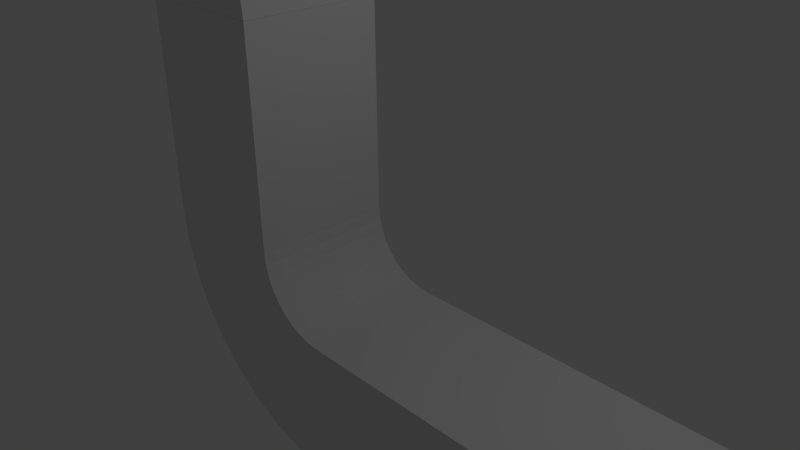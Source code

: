 # Source: Luftschacht.blend  (saved by Blender 2.69.0; exported with 4.5.12 LTS)
import bpy
from mathutils import Matrix  # noqa: F401  (used for matrix-valued properties, if any)

bpy.ops.wm.read_factory_settings(use_empty=True)
scene = bpy.context.scene
scene.name = 'Scene'

# ---- collections
col_collection_1 = bpy.data.collections.new('Collection 1'); scene.collection.children.link(col_collection_1)

# ---- world
world_world = bpy.data.worlds.new('World'); scene.world = world_world
world_world.color = (0.05088, 0.05088, 0.05088)
world_world.use_sun_shadow = False
world_world.sun_shadow_jitter_overblur = 0.0
world_world.cycles.sampling_method = 'MANUAL'
world_world.cycles.sample_map_resolution = 256

# ---- cameras
cam_camera = bpy.data.cameras.new('Camera')
cam_camera.clip_end = 100.0
cam_camera.lens = 35.0
cam_camera.sensor_width = 32.0
cam_camera.sensor_height = 18.0
cam_camera.ortho_scale = 7.314
cam_camera.dof.focus_distance = 0.0
cam_camera.dof.aperture_fstop = 128.0

# ---- lights
light_lamp = bpy.data.lights.new('Lamp', 'POINT')
light_lamp.transmission_factor = 0.0
light_lamp.cutoff_distance = 30.0
light_lamp.energy = 100.0
light_lamp.shadow_buffer_clip_start = 1.001
light_lamp.shadow_soft_size = 0.1
light_lamp.shadow_maximum_resolution = 0.006
light_lamp.use_absolute_resolution = True
light_lamp.cycles.use_multiple_importance_sampling = False

# ---- meshes
me_plane_014 = bpy.data.meshes.new('Plane.014')
me_plane_014.from_pydata([(3.0, -1.0, 2.0), (1.0, -1.0, 2.0), (3.0, 1.0, 2.0), (1.0, 1.0, 2.0), (2.954, -1.0, 1.479), (0.9848, -1.0, 1.826), (2.954, 1.0, 1.479), (0.9848, 1.0, 1.826), (2.819, -1.0, 0.9739), (0.9397, -1.0, 1.658), (2.819, 1.0, 0.9739), (0.9397, 1.0, 1.658), (2.598, -1.0, 0.5), (0.866, -1.0, 1.5), (2.598, 1.0, 0.5), (0.866, 1.0, 1.5), (2.298, -1.0, 0.07164), (0.766, -1.0, 1.357), (2.298, 1.0, 0.07164), (0.766, 1.0, 1.357), (1.928, -1.0, -0.2981), (0.6428, -1.0, 1.234), (1.928, 1.0, -0.2981), (0.6428, 1.0, 1.234), (1.5, -1.0, -0.5981), (0.5, -1.0, 1.134), (1.5, 1.0, -0.5981), (0.5, 1.0, 1.134), (1.026, -1.0, -0.8191), (0.342, -1.0, 1.06), (1.026, 1.0, -0.8191), (0.342, 1.0, 1.06), (0.5209, -1.0, -0.9544), (0.1736, -1.0, 1.015), (0.5209, 1.0, -0.9544), (0.1736, 1.0, 1.015), (8.663e-07, -1.0, -1.0), (1.51e-07, -1.0, 1.0), (8.663e-07, 1.0, -1.0), (1.51e-07, 1.0, 1.0)], [], [(4, 6, 10, 8), (0, 2, 6, 4), (3, 1, 5, 7), (2, 3, 7, 6), (1, 0, 4, 5), (8, 10, 14, 12), (7, 5, 9, 11), (6, 7, 11, 10), (5, 4, 8, 9), (12, 14, 18, 16), (11, 9, 13, 15), (10, 11, 15, 14), (9, 8, 12, 13), (16, 18, 22, 20), (15, 13, 17, 19), (14, 15, 19, 18), (13, 12, 16, 17), (20, 22, 26, 24), (19, 17, 21, 23), (18, 19, 23, 22), (17, 16, 20, 21), (24, 26, 30, 28), (23, 21, 25, 27), (22, 23, 27, 26), (21, 20, 24, 25), (28, 30, 34, 32), (27, 25, 29, 31), (26, 27, 31, 30), (25, 24, 28, 29), (32, 34, 38, 36), (31, 29, 33, 35), (30, 31, 35, 34), (29, 28, 32, 33), (35, 33, 37, 39), (34, 35, 39, 38), (33, 32, 36, 37)])
me_plane_014.use_remesh_preserve_volume = False
me_plane_014.use_remesh_preserve_attributes = False
me_plane_014.use_mirror_vertex_groups = False
me_plane_014.update()
me_plane_013 = bpy.data.meshes.new('Plane.013')
me_plane_013.from_pydata([(3.0, -1.0, 2.0), (1.0, -1.0, 2.0), (3.0, 1.0, 2.0), (1.0, 1.0, 2.0), (2.954, -1.0, 1.479), (0.9848, -1.0, 1.826), (2.954, 1.0, 1.479), (0.9848, 1.0, 1.826), (2.819, -1.0, 0.9739), (0.9397, -1.0, 1.658), (2.819, 1.0, 0.9739), (0.9397, 1.0, 1.658), (2.598, -1.0, 0.5), (0.866, -1.0, 1.5), (2.598, 1.0, 0.5), (0.866, 1.0, 1.5), (2.298, -1.0, 0.07164), (0.766, -1.0, 1.357), (2.298, 1.0, 0.07164), (0.766, 1.0, 1.357), (1.928, -1.0, -0.2981), (0.6428, -1.0, 1.234), (1.928, 1.0, -0.2981), (0.6428, 1.0, 1.234), (1.5, -1.0, -0.5981), (0.5, -1.0, 1.134), (1.5, 1.0, -0.5981), (0.5, 1.0, 1.134), (1.026, -1.0, -0.8191), (0.342, -1.0, 1.06), (1.026, 1.0, -0.8191), (0.342, 1.0, 1.06), (0.5209, -1.0, -0.9544), (0.1736, -1.0, 1.015), (0.5209, 1.0, -0.9544), (0.1736, 1.0, 1.015), (8.663e-07, -1.0, -1.0), (1.51e-07, -1.0, 1.0), (8.663e-07, 1.0, -1.0), (1.51e-07, 1.0, 1.0)], [], [(4, 6, 10, 8), (0, 2, 6, 4), (3, 1, 5, 7), (2, 3, 7, 6), (1, 0, 4, 5), (8, 10, 14, 12), (7, 5, 9, 11), (6, 7, 11, 10), (5, 4, 8, 9), (12, 14, 18, 16), (11, 9, 13, 15), (10, 11, 15, 14), (9, 8, 12, 13), (16, 18, 22, 20), (15, 13, 17, 19), (14, 15, 19, 18), (13, 12, 16, 17), (20, 22, 26, 24), (19, 17, 21, 23), (18, 19, 23, 22), (17, 16, 20, 21), (24, 26, 30, 28), (23, 21, 25, 27), (22, 23, 27, 26), (21, 20, 24, 25), (28, 30, 34, 32), (27, 25, 29, 31), (26, 27, 31, 30), (25, 24, 28, 29), (32, 34, 38, 36), (31, 29, 33, 35), (30, 31, 35, 34), (29, 28, 32, 33), (35, 33, 37, 39), (34, 35, 39, 38), (33, 32, 36, 37)])
me_plane_013.use_remesh_preserve_volume = False
me_plane_013.use_remesh_preserve_attributes = False
me_plane_013.use_mirror_vertex_groups = False
me_plane_013.update()
me_plane_012 = bpy.data.meshes.new('Plane.012')
me_plane_012.from_pydata([(8.345e-07, -1.0, -1.0), (1.192e-07, -1.0, 1.0), (8.345e-07, 1.0, -1.0), (1.192e-07, 1.0, 1.0), (3.0, -1.0, -1.0), (3.0, -1.0, 1.0), (3.0, 1.0, -1.0), (3.0, 1.0, 1.0)], [], [(0, 2, 6, 4), (3, 1, 5, 7), (2, 3, 7, 6), (0, 1, 5, 4)])
me_plane_012.use_remesh_preserve_volume = False
me_plane_012.use_remesh_preserve_attributes = False
me_plane_012.use_mirror_vertex_groups = False
me_plane_012.update()
me_plane_011 = bpy.data.meshes.new('Plane.011')
me_plane_011.from_pydata([(8.345e-07, -1.0, -1.0), (1.192e-07, -1.0, 1.0), (8.345e-07, 1.0, -1.0), (1.192e-07, 1.0, 1.0), (3.0, -1.0, -1.0), (3.0, -1.0, 1.0), (3.0, 1.0, -1.0), (3.0, 1.0, 1.0)], [], [(0, 2, 6, 4), (3, 1, 5, 7), (2, 3, 7, 6), (0, 1, 5, 4)])
me_plane_011.use_remesh_preserve_volume = False
me_plane_011.use_remesh_preserve_attributes = False
me_plane_011.use_mirror_vertex_groups = False
me_plane_011.update()
me_plane_010 = bpy.data.meshes.new('Plane.010')
me_plane_010.from_pydata([(1.0, -1.0, 0.0), (-1.0, -1.0, 0.0), (1.0, 1.0, 0.0), (-1.0, 1.0, 0.0), (1.135, -1.135, 0.1054), (-1.135, -1.135, 0.1054), (1.135, 1.135, 0.1054), (-1.135, 1.135, 0.1054), (1.135, -1.135, 0.2152), (-1.135, -1.135, 0.2152), (1.135, 1.135, 0.2152), (-1.135, 1.135, 0.2152), (1.542e-08, -1.135, 0.3127), (1.542e-08, 1.135, 0.3127), (-1.135, 0.0, 0.2152), (1.135, 0.0, 0.2152), (-0.5674, -1.135, 0.2932), (-0.5674, 1.135, 0.2932), (-1.135, -0.5674, 0.2152), (1.135, 0.5674, 0.2152), (0.5674, -1.135, 0.2932), (0.5674, 1.135, 0.2932), (-1.135, 0.5674, 0.2152), (1.135, -0.5674, 0.2152), (-0.8511, -1.135, 0.2655), (-0.8511, 1.135, 0.2655), (-1.135, -0.8511, 0.2152), (1.135, 0.8511, 0.2152), (0.8511, -1.135, 0.2655), (0.8511, 1.135, 0.2655), (-1.135, 0.8511, 0.2152), (1.135, -0.8511, 0.2152), (0.8511, 0.0, 0.2655), (-0.8511, 0.0, 0.2655), (1.542e-08, -0.8511, 0.3127), (-0.2837, -1.135, 0.308), (-0.2837, 1.135, 0.308), (-1.135, -0.2837, 0.2152), (1.135, 0.2837, 0.2152), (0.2837, -1.135, 0.308), (0.2837, 1.135, 0.308), (-1.135, 0.2837, 0.2152), (1.135, -0.2837, 0.2152), (1.542e-08, 0.8511, 0.3127), (0.8511, 0.5674, 0.2655), (0.5674, 0.8511, 0.2932), (0.8511, -0.5674, 0.2655), (0.5674, -0.8511, 0.2932), (-0.8511, -0.5674, 0.2655), (-0.5674, -0.8511, 0.2932), (-0.8511, 0.5674, 0.2655), (-0.5674, 0.8511, 0.2932), (0.8511, 0.8511, 0.2655), (0.8511, -0.2837, 0.2655), (-0.2837, 0.8511, 0.308), (0.8511, 0.2837, 0.2655), (0.2837, 0.8511, 0.308), (0.8511, -0.8511, 0.2655), (0.2837, -0.8511, 0.308), (-0.2837, -0.8511, 0.308), (-0.8511, -0.8511, 0.2655), (-0.8511, -0.2837, 0.2655), (-0.8511, 0.2837, 0.2655), (-0.8511, 0.8511, 0.2655), (1.182e-08, 0.0, 0.265), (0.5674, 0.0, 0.2455), (-0.5674, 0.0, 0.2455), (1.182e-08, -0.5674, 0.265), (1.182e-08, 0.5674, 0.265), (0.5674, 0.5674, 0.2455), (0.5674, -0.5674, 0.2455), (-0.5674, -0.5674, 0.2455), (-0.5674, 0.5674, 0.2455), (0.8511, 0.0, 0.2178), (-0.8511, 0.0, 0.2178), (1.182e-08, -0.8511, 0.265), (1.182e-08, 0.2837, 0.265), (0.2837, 0.0, 0.2603), (-0.2837, 0.0, 0.2603), (1.182e-08, -0.2837, 0.265), (1.182e-08, 0.8511, 0.265), (0.8511, 0.5674, 0.2178), (0.2837, 0.5674, 0.2603), (0.5674, 0.2837, 0.2455), (0.5674, 0.8511, 0.2455), (0.8511, -0.5674, 0.2178), (0.2837, -0.5674, 0.2603), (0.5674, -0.8511, 0.2455), (0.5674, -0.2837, 0.2455), (-0.2837, -0.5674, 0.2603), (-0.8511, -0.5674, 0.2178), (-0.5674, -0.8511, 0.2455), (-0.5674, -0.2837, 0.2455), (-0.2837, 0.5674, 0.2603), (-0.8511, 0.5674, 0.2178), (-0.5674, 0.2837, 0.2455), (-0.5674, 0.8511, 0.2455), (0.8511, 0.8511, 0.2178), (0.8511, -0.2837, 0.2178), (-0.2837, -0.2837, 0.2603), (-0.2837, 0.8511, 0.2603), (0.8511, 0.2837, 0.2178), (0.2837, 0.2837, 0.2603), (0.2837, 0.8511, 0.2603), (0.8511, -0.8511, 0.2178), (0.2837, -0.8511, 0.2603), (0.2837, -0.2837, 0.2603), (-0.2837, -0.8511, 0.2603), (-0.8511, -0.8511, 0.2178), (-0.8511, -0.2837, 0.2178), (-0.2837, 0.2837, 0.2603), (-0.8511, 0.2837, 0.2178), (-0.8511, 0.8511, 0.2178)], [], [(0, 2, 6, 4), (3, 1, 5, 7), (2, 3, 7, 6), (0, 1, 5, 4), (4, 6, 10, 27, 19, 38, 15, 42, 23, 31, 8), (7, 5, 9, 26, 18, 37, 14, 41, 22, 30, 11), (6, 7, 11, 25, 17, 36, 13, 40, 21, 29, 10), (4, 5, 9, 24, 16, 35, 12, 39, 20, 28, 8), (52, 29, 10, 27), (53, 32, 15, 42), (54, 36, 13, 43), (55, 44, 19, 38), (56, 40, 21, 45), (57, 46, 23, 31), (63, 25, 17, 51), (44, 52, 27, 19), (45, 21, 29, 52), (46, 53, 42, 23), (47, 58, 105, 87), (54, 43, 80, 100), (45, 52, 97, 84), (43, 56, 103, 80), (60, 48, 90, 108), (51, 17, 36, 54), (32, 55, 38, 15), (33, 62, 111, 74), (63, 51, 96, 112), (34, 59, 107, 75), (57, 47, 87, 104), (55, 32, 73, 101), (32, 53, 98, 73), (61, 33, 74, 109), (43, 13, 40, 56), (28, 57, 31, 8), (20, 47, 57, 28), (50, 63, 112, 94), (39, 58, 47, 20), (12, 34, 58, 39), (46, 57, 104, 85), (58, 34, 75, 105), (49, 60, 108, 91), (56, 45, 84, 103), (35, 59, 34, 12), (16, 49, 59, 35), (51, 54, 100, 96), (24, 60, 49, 16), (9, 26, 60, 24), (26, 18, 48, 60), (52, 44, 81, 97), (18, 37, 61, 48), (37, 14, 33, 61), (62, 50, 94, 111), (53, 46, 85, 98), (48, 61, 109, 90), (59, 49, 91, 107), (14, 41, 62, 33), (41, 22, 50, 62), (44, 55, 101, 81), (22, 30, 63, 50), (30, 11, 25, 63), (99, 78, 64, 79), (102, 82, 69, 83), (105, 86, 70, 87), (106, 77, 65, 88), (107, 89, 67, 75), (108, 90, 71, 91), (109, 74, 66, 92), (110, 93, 68, 76), (111, 94, 72, 95), (69, 84, 97, 81), (70, 88, 98, 85), (88, 65, 73, 98), (89, 99, 79, 67), (71, 92, 99, 89), (92, 66, 78, 99), (93, 100, 80, 68), (72, 96, 100, 93), (65, 83, 101, 73), (83, 69, 81, 101), (77, 102, 83, 65), (64, 76, 102, 77), (76, 68, 82, 102), (82, 103, 84, 69), (68, 80, 103, 82), (87, 70, 85, 104), (75, 67, 86, 105), (86, 106, 88, 70), (67, 79, 106, 86), (79, 64, 77, 106), (91, 71, 89, 107), (90, 109, 92, 71), (78, 110, 76, 64), (66, 95, 110, 78), (95, 72, 93, 110), (74, 111, 95, 66), (94, 112, 96, 72)])
me_plane_010.use_remesh_preserve_volume = False
me_plane_010.use_remesh_preserve_attributes = False
me_plane_010.use_mirror_vertex_groups = False
me_plane_010.update()
me_plane_009 = bpy.data.meshes.new('Plane.009')
me_plane_009.from_pydata([(8.345e-07, -1.0, -1.0), (1.192e-07, -1.0, 1.0), (8.345e-07, 1.0, -1.0), (1.192e-07, 1.0, 1.0), (3.0, -1.0, -1.0), (3.0, -1.0, 1.0), (3.0, 1.0, -1.0), (3.0, 1.0, 1.0)], [], [(0, 2, 6, 4), (3, 1, 5, 7), (2, 3, 7, 6), (0, 1, 5, 4)])
me_plane_009.use_remesh_preserve_volume = False
me_plane_009.use_remesh_preserve_attributes = False
me_plane_009.use_mirror_vertex_groups = False
me_plane_009.update()
me_plane_008 = bpy.data.meshes.new('Plane.008')
me_plane_008.from_pydata([(3.0, -1.0, 2.0), (1.0, -1.0, 2.0), (3.0, 1.0, 2.0), (1.0, 1.0, 2.0), (2.954, -1.0, 1.479), (0.9848, -1.0, 1.826), (2.954, 1.0, 1.479), (0.9848, 1.0, 1.826), (2.819, -1.0, 0.9739), (0.9397, -1.0, 1.658), (2.819, 1.0, 0.9739), (0.9397, 1.0, 1.658), (2.598, -1.0, 0.5), (0.866, -1.0, 1.5), (2.598, 1.0, 0.5), (0.866, 1.0, 1.5), (2.298, -1.0, 0.07164), (0.766, -1.0, 1.357), (2.298, 1.0, 0.07164), (0.766, 1.0, 1.357), (1.928, -1.0, -0.2981), (0.6428, -1.0, 1.234), (1.928, 1.0, -0.2981), (0.6428, 1.0, 1.234), (1.5, -1.0, -0.5981), (0.5, -1.0, 1.134), (1.5, 1.0, -0.5981), (0.5, 1.0, 1.134), (1.026, -1.0, -0.8191), (0.342, -1.0, 1.06), (1.026, 1.0, -0.8191), (0.342, 1.0, 1.06), (0.5209, -1.0, -0.9544), (0.1736, -1.0, 1.015), (0.5209, 1.0, -0.9544), (0.1736, 1.0, 1.015), (8.663e-07, -1.0, -1.0), (1.51e-07, -1.0, 1.0), (8.663e-07, 1.0, -1.0), (1.51e-07, 1.0, 1.0)], [], [(4, 6, 10, 8), (0, 2, 6, 4), (3, 1, 5, 7), (2, 3, 7, 6), (1, 0, 4, 5), (8, 10, 14, 12), (7, 5, 9, 11), (6, 7, 11, 10), (5, 4, 8, 9), (12, 14, 18, 16), (11, 9, 13, 15), (10, 11, 15, 14), (9, 8, 12, 13), (16, 18, 22, 20), (15, 13, 17, 19), (14, 15, 19, 18), (13, 12, 16, 17), (20, 22, 26, 24), (19, 17, 21, 23), (18, 19, 23, 22), (17, 16, 20, 21), (24, 26, 30, 28), (23, 21, 25, 27), (22, 23, 27, 26), (21, 20, 24, 25), (28, 30, 34, 32), (27, 25, 29, 31), (26, 27, 31, 30), (25, 24, 28, 29), (32, 34, 38, 36), (31, 29, 33, 35), (30, 31, 35, 34), (29, 28, 32, 33), (35, 33, 37, 39), (34, 35, 39, 38), (33, 32, 36, 37)])
me_plane_008.use_remesh_preserve_volume = False
me_plane_008.use_remesh_preserve_attributes = False
me_plane_008.use_mirror_vertex_groups = False
me_plane_008.update()
me_plane_007 = bpy.data.meshes.new('Plane.007')
me_plane_007.from_pydata([(3.0, -1.0, -1.51e-07), (1.0, -1.0, -1.51e-07), (3.0, 1.0, -1.51e-07), (1.0, 1.0, -1.51e-07), (2.954, -1.0, -0.5209), (0.9848, -1.0, -0.1736), (2.954, 1.0, -0.5209), (0.9848, 1.0, -0.1736), (2.819, -1.0, -1.026), (0.9397, -1.0, -0.342), (2.819, 1.0, -1.026), (0.9397, 1.0, -0.342), (2.598, -1.0, -1.5), (0.866, -1.0, -0.5), (2.598, 1.0, -1.5), (0.866, 1.0, -0.5), (2.298, -1.0, -1.928), (0.766, -1.0, -0.6428), (2.298, 1.0, -1.928), (0.766, 1.0, -0.6428), (1.928, -1.0, -2.298), (0.6428, -1.0, -0.766), (1.928, 1.0, -2.298), (0.6428, 1.0, -0.766), (1.5, -1.0, -2.598), (0.5, -1.0, -0.866), (1.5, 1.0, -2.598), (0.5, 1.0, -0.866), (1.026, -1.0, -2.819), (0.342, -1.0, -0.9397), (1.026, 1.0, -2.819), (0.342, 1.0, -0.9397), (0.5209, -1.0, -2.954), (0.1736, -1.0, -0.9848), (0.5209, 1.0, -2.954), (0.1736, 1.0, -0.9848), (7.153e-07, -1.0, -3.0), (0.0, -1.0, -1.0), (7.153e-07, 1.0, -3.0), (0.0, 1.0, -1.0)], [], [(4, 6, 10, 8), (0, 2, 6, 4), (3, 1, 5, 7), (2, 3, 7, 6), (1, 0, 4, 5), (8, 10, 14, 12), (7, 5, 9, 11), (6, 7, 11, 10), (5, 4, 8, 9), (12, 14, 18, 16), (11, 9, 13, 15), (10, 11, 15, 14), (9, 8, 12, 13), (16, 18, 22, 20), (15, 13, 17, 19), (14, 15, 19, 18), (13, 12, 16, 17), (20, 22, 26, 24), (19, 17, 21, 23), (18, 19, 23, 22), (17, 16, 20, 21), (24, 26, 30, 28), (23, 21, 25, 27), (22, 23, 27, 26), (21, 20, 24, 25), (28, 30, 34, 32), (27, 25, 29, 31), (26, 27, 31, 30), (25, 24, 28, 29), (32, 34, 38, 36), (31, 29, 33, 35), (30, 31, 35, 34), (29, 28, 32, 33), (35, 33, 37, 39), (34, 35, 39, 38), (33, 32, 36, 37)])
me_plane_007.use_remesh_preserve_volume = False
me_plane_007.use_remesh_preserve_attributes = False
me_plane_007.use_mirror_vertex_groups = False
me_plane_007.update()
me_plane_006 = bpy.data.meshes.new('Plane.006')
me_plane_006.from_pydata([(3.0, -1.0, 2.0), (1.0, -1.0, 2.0), (3.0, 1.0, 2.0), (1.0, 1.0, 2.0), (2.954, -1.0, 1.479), (0.9848, -1.0, 1.826), (2.954, 1.0, 1.479), (0.9848, 1.0, 1.826), (2.819, -1.0, 0.9739), (0.9397, -1.0, 1.658), (2.819, 1.0, 0.9739), (0.9397, 1.0, 1.658), (2.598, -1.0, 0.5), (0.866, -1.0, 1.5), (2.598, 1.0, 0.5), (0.866, 1.0, 1.5), (2.298, -1.0, 0.07164), (0.766, -1.0, 1.357), (2.298, 1.0, 0.07164), (0.766, 1.0, 1.357), (1.928, -1.0, -0.2981), (0.6428, -1.0, 1.234), (1.928, 1.0, -0.2981), (0.6428, 1.0, 1.234), (1.5, -1.0, -0.5981), (0.5, -1.0, 1.134), (1.5, 1.0, -0.5981), (0.5, 1.0, 1.134), (1.026, -1.0, -0.8191), (0.342, -1.0, 1.06), (1.026, 1.0, -0.8191), (0.342, 1.0, 1.06), (0.5209, -1.0, -0.9544), (0.1736, -1.0, 1.015), (0.5209, 1.0, -0.9544), (0.1736, 1.0, 1.015), (8.663e-07, -1.0, -1.0), (1.51e-07, -1.0, 1.0), (8.663e-07, 1.0, -1.0), (1.51e-07, 1.0, 1.0)], [], [(4, 6, 10, 8), (0, 2, 6, 4), (3, 1, 5, 7), (2, 3, 7, 6), (1, 0, 4, 5), (8, 10, 14, 12), (7, 5, 9, 11), (6, 7, 11, 10), (5, 4, 8, 9), (12, 14, 18, 16), (11, 9, 13, 15), (10, 11, 15, 14), (9, 8, 12, 13), (16, 18, 22, 20), (15, 13, 17, 19), (14, 15, 19, 18), (13, 12, 16, 17), (20, 22, 26, 24), (19, 17, 21, 23), (18, 19, 23, 22), (17, 16, 20, 21), (24, 26, 30, 28), (23, 21, 25, 27), (22, 23, 27, 26), (21, 20, 24, 25), (28, 30, 34, 32), (27, 25, 29, 31), (26, 27, 31, 30), (25, 24, 28, 29), (32, 34, 38, 36), (31, 29, 33, 35), (30, 31, 35, 34), (29, 28, 32, 33), (35, 33, 37, 39), (34, 35, 39, 38), (33, 32, 36, 37)])
me_plane_006.use_remesh_preserve_volume = False
me_plane_006.use_remesh_preserve_attributes = False
me_plane_006.use_mirror_vertex_groups = False
me_plane_006.update()
me_plane_005 = bpy.data.meshes.new('Plane.005')
me_plane_005.from_pydata([(1.0, -1.0, 0.0), (-1.0, -1.0, 0.0), (1.0, 1.0, 0.0), (-1.0, 1.0, 0.0), (1.135, -1.135, 0.1054), (-1.135, -1.135, 0.1054), (1.135, 1.135, 0.1054), (-1.135, 1.135, 0.1054), (1.135, -1.135, 0.2152), (-1.135, -1.135, 0.2152), (1.135, 1.135, 0.2152), (-1.135, 1.135, 0.2152), (1.542e-08, -1.135, 0.3127), (1.542e-08, 1.135, 0.3127), (-1.135, 0.0, 0.2152), (1.135, 0.0, 0.2152), (-0.5674, -1.135, 0.2932), (-0.5674, 1.135, 0.2932), (-1.135, -0.5674, 0.2152), (1.135, 0.5674, 0.2152), (0.5674, -1.135, 0.2932), (0.5674, 1.135, 0.2932), (-1.135, 0.5674, 0.2152), (1.135, -0.5674, 0.2152), (-0.8511, -1.135, 0.2655), (-0.8511, 1.135, 0.2655), (-1.135, -0.8511, 0.2152), (1.135, 0.8511, 0.2152), (0.8511, -1.135, 0.2655), (0.8511, 1.135, 0.2655), (-1.135, 0.8511, 0.2152), (1.135, -0.8511, 0.2152), (0.8511, 0.0, 0.2655), (-0.8511, 0.0, 0.2655), (1.542e-08, -0.8511, 0.3127), (-0.2837, -1.135, 0.308), (-0.2837, 1.135, 0.308), (-1.135, -0.2837, 0.2152), (1.135, 0.2837, 0.2152), (0.2837, -1.135, 0.308), (0.2837, 1.135, 0.308), (-1.135, 0.2837, 0.2152), (1.135, -0.2837, 0.2152), (1.542e-08, 0.8511, 0.3127), (0.8511, 0.5674, 0.2655), (0.5674, 0.8511, 0.2932), (0.8511, -0.5674, 0.2655), (0.5674, -0.8511, 0.2932), (-0.8511, -0.5674, 0.2655), (-0.5674, -0.8511, 0.2932), (-0.8511, 0.5674, 0.2655), (-0.5674, 0.8511, 0.2932), (0.8511, 0.8511, 0.2655), (0.8511, -0.2837, 0.2655), (-0.2837, 0.8511, 0.308), (0.8511, 0.2837, 0.2655), (0.2837, 0.8511, 0.308), (0.8511, -0.8511, 0.2655), (0.2837, -0.8511, 0.308), (-0.2837, -0.8511, 0.308), (-0.8511, -0.8511, 0.2655), (-0.8511, -0.2837, 0.2655), (-0.8511, 0.2837, 0.2655), (-0.8511, 0.8511, 0.2655), (1.182e-08, 0.0, 0.265), (0.5674, 0.0, 0.2455), (-0.5674, 0.0, 0.2455), (1.182e-08, -0.5674, 0.265), (1.182e-08, 0.5674, 0.265), (0.5674, 0.5674, 0.2455), (0.5674, -0.5674, 0.2455), (-0.5674, -0.5674, 0.2455), (-0.5674, 0.5674, 0.2455), (0.8511, 0.0, 0.2178), (-0.8511, 0.0, 0.2178), (1.182e-08, -0.8511, 0.265), (1.182e-08, 0.2837, 0.265), (0.2837, 0.0, 0.2603), (-0.2837, 0.0, 0.2603), (1.182e-08, -0.2837, 0.265), (1.182e-08, 0.8511, 0.265), (0.8511, 0.5674, 0.2178), (0.2837, 0.5674, 0.2603), (0.5674, 0.2837, 0.2455), (0.5674, 0.8511, 0.2455), (0.8511, -0.5674, 0.2178), (0.2837, -0.5674, 0.2603), (0.5674, -0.8511, 0.2455), (0.5674, -0.2837, 0.2455), (-0.2837, -0.5674, 0.2603), (-0.8511, -0.5674, 0.2178), (-0.5674, -0.8511, 0.2455), (-0.5674, -0.2837, 0.2455), (-0.2837, 0.5674, 0.2603), (-0.8511, 0.5674, 0.2178), (-0.5674, 0.2837, 0.2455), (-0.5674, 0.8511, 0.2455), (0.8511, 0.8511, 0.2178), (0.8511, -0.2837, 0.2178), (-0.2837, -0.2837, 0.2603), (-0.2837, 0.8511, 0.2603), (0.8511, 0.2837, 0.2178), (0.2837, 0.2837, 0.2603), (0.2837, 0.8511, 0.2603), (0.8511, -0.8511, 0.2178), (0.2837, -0.8511, 0.2603), (0.2837, -0.2837, 0.2603), (-0.2837, -0.8511, 0.2603), (-0.8511, -0.8511, 0.2178), (-0.8511, -0.2837, 0.2178), (-0.2837, 0.2837, 0.2603), (-0.8511, 0.2837, 0.2178), (-0.8511, 0.8511, 0.2178)], [], [(0, 2, 6, 4), (3, 1, 5, 7), (2, 3, 7, 6), (0, 1, 5, 4), (4, 6, 10, 27, 19, 38, 15, 42, 23, 31, 8), (7, 5, 9, 26, 18, 37, 14, 41, 22, 30, 11), (6, 7, 11, 25, 17, 36, 13, 40, 21, 29, 10), (4, 5, 9, 24, 16, 35, 12, 39, 20, 28, 8), (52, 29, 10, 27), (53, 32, 15, 42), (54, 36, 13, 43), (55, 44, 19, 38), (56, 40, 21, 45), (57, 46, 23, 31), (63, 25, 17, 51), (44, 52, 27, 19), (45, 21, 29, 52), (46, 53, 42, 23), (47, 58, 105, 87), (54, 43, 80, 100), (45, 52, 97, 84), (43, 56, 103, 80), (60, 48, 90, 108), (51, 17, 36, 54), (32, 55, 38, 15), (33, 62, 111, 74), (63, 51, 96, 112), (34, 59, 107, 75), (57, 47, 87, 104), (55, 32, 73, 101), (32, 53, 98, 73), (61, 33, 74, 109), (43, 13, 40, 56), (28, 57, 31, 8), (20, 47, 57, 28), (50, 63, 112, 94), (39, 58, 47, 20), (12, 34, 58, 39), (46, 57, 104, 85), (58, 34, 75, 105), (49, 60, 108, 91), (56, 45, 84, 103), (35, 59, 34, 12), (16, 49, 59, 35), (51, 54, 100, 96), (24, 60, 49, 16), (9, 26, 60, 24), (26, 18, 48, 60), (52, 44, 81, 97), (18, 37, 61, 48), (37, 14, 33, 61), (62, 50, 94, 111), (53, 46, 85, 98), (48, 61, 109, 90), (59, 49, 91, 107), (14, 41, 62, 33), (41, 22, 50, 62), (44, 55, 101, 81), (22, 30, 63, 50), (30, 11, 25, 63), (99, 78, 64, 79), (102, 82, 69, 83), (105, 86, 70, 87), (106, 77, 65, 88), (107, 89, 67, 75), (108, 90, 71, 91), (109, 74, 66, 92), (110, 93, 68, 76), (111, 94, 72, 95), (69, 84, 97, 81), (70, 88, 98, 85), (88, 65, 73, 98), (89, 99, 79, 67), (71, 92, 99, 89), (92, 66, 78, 99), (93, 100, 80, 68), (72, 96, 100, 93), (65, 83, 101, 73), (83, 69, 81, 101), (77, 102, 83, 65), (64, 76, 102, 77), (76, 68, 82, 102), (82, 103, 84, 69), (68, 80, 103, 82), (87, 70, 85, 104), (75, 67, 86, 105), (86, 106, 88, 70), (67, 79, 106, 86), (79, 64, 77, 106), (91, 71, 89, 107), (90, 109, 92, 71), (78, 110, 76, 64), (66, 95, 110, 78), (95, 72, 93, 110), (74, 111, 95, 66), (94, 112, 96, 72)])
me_plane_005.use_remesh_preserve_volume = False
me_plane_005.use_remesh_preserve_attributes = False
me_plane_005.use_mirror_vertex_groups = False
me_plane_005.update()
me_plane_003 = bpy.data.meshes.new('Plane.003')
me_plane_003.from_pydata([(8.345e-07, -1.0, -1.0), (1.192e-07, -1.0, 1.0), (8.345e-07, 1.0, -1.0), (1.192e-07, 1.0, 1.0), (3.0, -1.0, -1.0), (3.0, -1.0, 1.0), (3.0, 1.0, -1.0), (3.0, 1.0, 1.0)], [], [(0, 2, 6, 4), (3, 1, 5, 7), (2, 3, 7, 6), (0, 1, 5, 4)])
me_plane_003.use_remesh_preserve_volume = False
me_plane_003.use_remesh_preserve_attributes = False
me_plane_003.use_mirror_vertex_groups = False
me_plane_003.update()

# ---- objects
ob_plane_010 = bpy.data.objects.new('Plane.010', me_plane_014)
ob_plane_009 = bpy.data.objects.new('Plane.009', me_plane_013)
ob_plane_008 = bpy.data.objects.new('Plane.008', me_plane_012)
ob_plane_004 = bpy.data.objects.new('Plane.004', me_plane_011)
ob_plane_007 = bpy.data.objects.new('Plane.007', me_plane_010)
ob_plane_002 = bpy.data.objects.new('Plane.002', me_plane_009)
ob_plane_000 = bpy.data.objects.new('Plane.000', me_plane_008)
ob_plane_001 = bpy.data.objects.new('Plane.001', me_plane_007)
ob_plane_006 = bpy.data.objects.new('Plane.006', me_plane_006)
ob_plane_005 = bpy.data.objects.new('Plane.005', me_plane_005)
ob_plane_003 = bpy.data.objects.new('Plane.003', me_plane_003)
ob_empty = bpy.data.objects.new('Empty', None)
ob_lamp = bpy.data.objects.new('Lamp', light_lamp)
ob_camera = bpy.data.objects.new('Camera', cam_camera)

# ---- transforms, parenting, visibility, modifiers, constraints
ob_plane_010.location = (8.0, 2.0, -2.0)
ob_plane_010.rotation_euler = (-1.571, 5.211e-15, 1.571)
ob_plane_010.lineart.crease_threshold = 0.0
ob_plane_009.location = (6.0, -1.788e-07, -2.0)
ob_plane_009.rotation_euler = (-1.571, 5.211e-15, 1.192e-07)
ob_plane_009.lineart.crease_threshold = 0.0
ob_plane_008.location = (3.0, 0.0, -2.0)
ob_plane_008.rotation_euler = (0.0, -1.192e-07, 0.0)
ob_plane_008.lineart.crease_threshold = 0.0
ob_plane_004.location = (-2.384e-07, 0.0, -2.0)
ob_plane_004.rotation_euler = (0.0, -1.192e-07, 0.0)
ob_plane_004.lineart.crease_threshold = 0.0
ob_plane_007.location = (-4.0, 0.0, 4.995)
ob_plane_007.rotation_euler = (-3.142, 1.571, 0.0)
ob_plane_007.lineart.crease_threshold = 0.0
ob_plane_002.location = (-2.0, 0.0, 3.0)
ob_plane_002.rotation_euler = (0.0, 1.571, 0.0)
ob_plane_002.lineart.crease_threshold = 0.0
ob_plane_000.location = (-2.0, 0.0, 0.0)
ob_plane_000.rotation_euler = (0.0, 1.571, 0.0)
ob_plane_000.lineart.crease_threshold = 0.0
ob_plane_001.location = (-4.0, 0.0, 3.0)
ob_plane_001.rotation_euler = (0.0, 4.712, 0.0)
ob_plane_001.lineart.crease_threshold = 0.0
ob_plane_006.location = (-2.0, -10.0, 0.0)
ob_plane_006.rotation_euler = (0.0, 1.571, 0.0)
ob_plane_006.lineart.crease_threshold = 0.0
ob_plane_005.location = (1.0, -10.0, -2.0)
ob_plane_005.rotation_euler = (0.0, 1.571, 0.0)
ob_plane_005.lineart.crease_threshold = 0.0
ob_plane_003.location = (-5.0, -10.0, 0.0)
ob_plane_003.rotation_euler = (0.0, 1.571, 0.0)
ob_plane_003.lineart.crease_threshold = 0.0
ob_empty.location = (0.0, 0.0, 0.0)
ob_empty.empty_image_offset = (0.0, 0.0)
ob_empty.lineart.crease_threshold = 0.0
ob_lamp.location = (4.076, 1.005, 5.904)
ob_lamp.rotation_euler = (0.6503, 0.05522, 1.866)
ob_lamp.lock_rotations_4d = False
ob_lamp.empty_display_type = 'ARROWS'
ob_lamp.color = (0.0, 0.0, 0.0, 0.0)
ob_lamp.lineart.crease_threshold = 0.0
ob_camera.location = (7.481, -6.508, 5.344)
ob_camera.rotation_euler = (1.109, 0.01082, 0.8149)
ob_camera.lock_rotations_4d = False
ob_camera.empty_display_type = 'ARROWS'
ob_camera.color = (0.0, 0.0, 0.0, 0.0)
ob_camera.display_type = 'WIRE'
ob_camera.lineart.crease_threshold = 0.0

# ---- collection membership
col_collection_1.objects.link(ob_plane_010)
col_collection_1.objects.link(ob_plane_009)
col_collection_1.objects.link(ob_plane_008)
col_collection_1.objects.link(ob_plane_004)
col_collection_1.objects.link(ob_plane_007)
col_collection_1.objects.link(ob_plane_002)
col_collection_1.objects.link(ob_plane_000)
col_collection_1.objects.link(ob_plane_001)
col_collection_1.objects.link(ob_plane_006)
col_collection_1.objects.link(ob_plane_005)
col_collection_1.objects.link(ob_plane_003)
col_collection_1.objects.link(ob_empty)
col_collection_1.objects.link(ob_lamp)
col_collection_1.objects.link(ob_camera)

# ---- scene / render settings (as saved in the file)
scene.camera = ob_camera
scene.frame_start = 1; scene.frame_end = 250; scene.frame_set(1)
scene.render.engine = 'BLENDER_EEVEE_NEXT'
scene.render.image_settings.compression = 90
scene.render.resolution_percentage = 50
scene.render.dither_intensity = 0.0
scene.cycles.use_denoising = False
scene.cycles.samples = 10
scene.cycles.sampling_pattern = 'TABULATED_SOBOL'
scene.cycles.light_sampling_threshold = 0.0
scene.cycles.use_adaptive_sampling = False
scene.cycles.use_light_tree = False
scene.cycles.blur_glossy = 0.0
scene.cycles.volume_bounces = 1
scene.cycles.pixel_filter_type = 'GAUSSIAN'
scene.cycles.sample_clamp_indirect = 0.0
scene.view_settings.view_transform = 'Standard'
bpy.context.view_layer.update()
